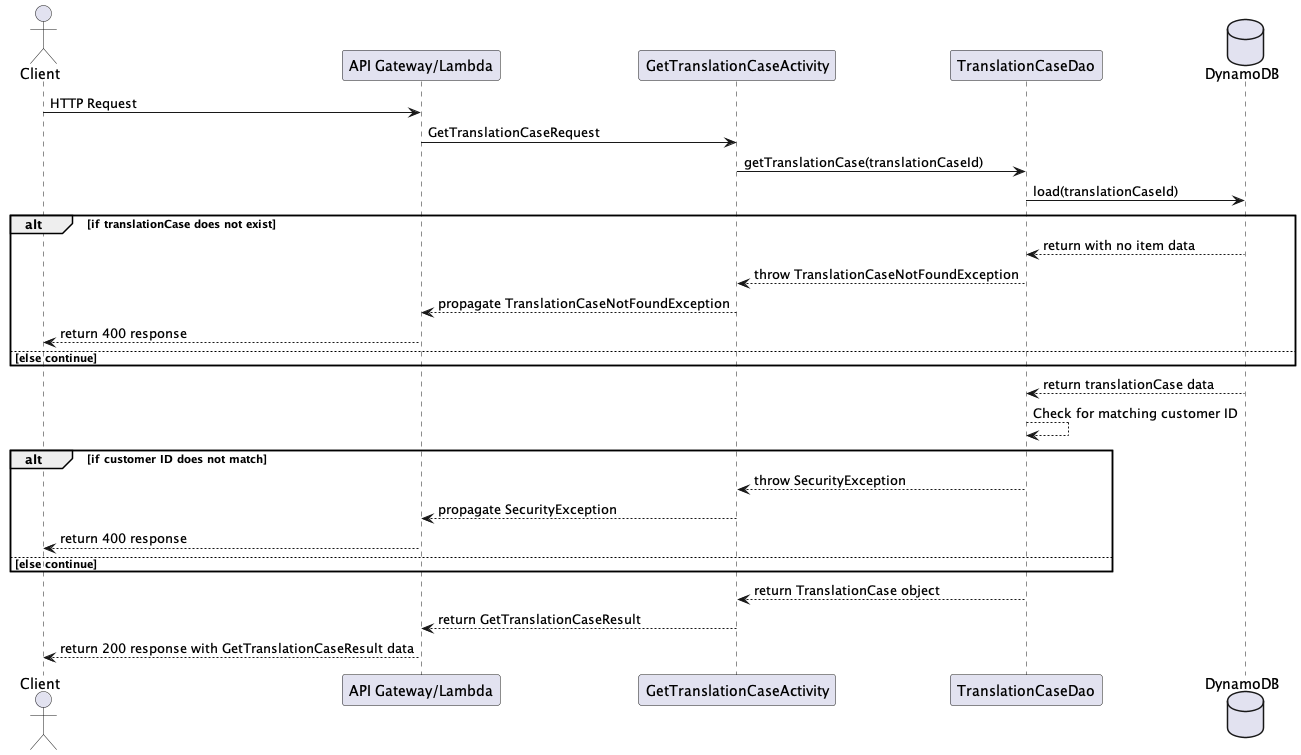

The diagram above was rendered by PlantUML. Its source (embedded in the PNG):
@startuml

actor Client
participant "API Gateway/Lambda"
participant GetTranslationCaseActivity
participant TranslationCaseDao
database    DynamoDB

Client -> "API Gateway/Lambda" : HTTP Request
"API Gateway/Lambda" -> GetTranslationCaseActivity : GetTranslationCaseRequest
GetTranslationCaseActivity -> TranslationCaseDao : getTranslationCase(translationCaseId)
TranslationCaseDao -> DynamoDB : load(translationCaseId)

alt if translationCase does not exist
    DynamoDB --> TranslationCaseDao : return with no item data
    TranslationCaseDao --> GetTranslationCaseActivity : throw TranslationCaseNotFoundException
    GetTranslationCaseActivity --> "API Gateway/Lambda" : propagate TranslationCaseNotFoundException
    "API Gateway/Lambda" --> Client : return 400 response
else else continue
end

DynamoDB --> TranslationCaseDao : return translationCase data
TranslationCaseDao --> TranslationCaseDao : Check for matching customer ID

alt if customer ID does not match
    TranslationCaseDao --> GetTranslationCaseActivity : throw SecurityException
    GetTranslationCaseActivity --> "API Gateway/Lambda" : propagate SecurityException
    "API Gateway/Lambda" --> Client : return 400 response
else else continue
end


TranslationCaseDao --> GetTranslationCaseActivity : return TranslationCase object
GetTranslationCaseActivity --> "API Gateway/Lambda" : return GetTranslationCaseResult
"API Gateway/Lambda" --> Client : return 200 response with GetTranslationCaseResult data

@enduml